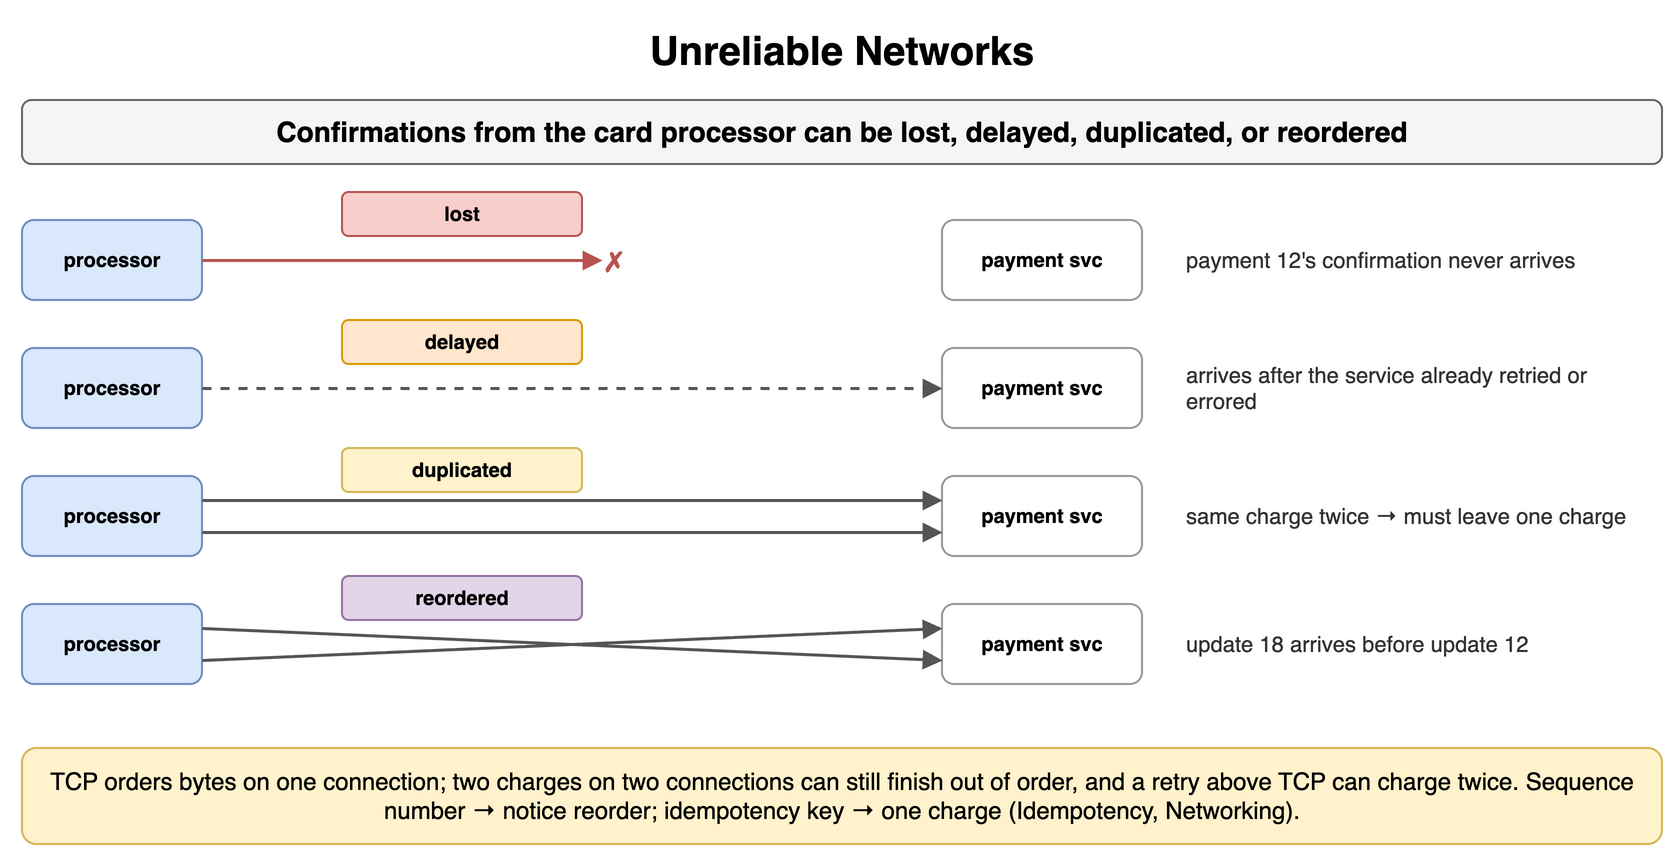

The diagram above was exported from draw.io. Its source (the exported page's mxGraphModel, read from the mxfile embedded in the PNG):
<mxGraphModel dx="900" dy="436" grid="1" gridSize="10" guides="1" tooltips="1" connect="1" arrows="1" fold="1" page="1" pageScale="1" pageWidth="900" pageHeight="436" math="0" shadow="0">
  <root>
    <mxCell id="0" />
    <mxCell id="1" parent="0" />
    <mxCell id="b1" value="Unreliable Networks" style="text;html=1;align=center;verticalAlign=middle;whiteSpace=wrap;fontSize=20;fontStyle=1;" vertex="1" parent="1">
      <mxGeometry x="40" y="10" width="820" height="30" as="geometry" />
    </mxCell>
    <mxCell id="b2" value="Confirmations from the card processor can be lost, delayed, duplicated, or reordered" style="rounded=1;whiteSpace=wrap;html=1;fillColor=#f5f5f5;strokeColor=#666666;fontStyle=1;fontSize=14;" vertex="1" parent="1">
      <mxGeometry x="40" y="50" width="820" height="32" as="geometry" />
    </mxCell>
    <mxCell id="b3" value="processor" style="rounded=1;whiteSpace=wrap;html=1;fillColor=#dae8fc;strokeColor=#6c8ebf;fontSize=10;align=center;fontStyle=1;" vertex="1" parent="1">
      <mxGeometry x="40" y="110" width="90" height="40" as="geometry" />
    </mxCell>
    <mxCell id="b4" value="payment svc" style="rounded=1;whiteSpace=wrap;html=1;fillColor=#ffffff;strokeColor=#999999;fontSize=10;align=center;fontStyle=1;" vertex="1" parent="1">
      <mxGeometry x="500" y="110" width="100" height="40" as="geometry" />
    </mxCell>
    <mxCell id="b5" value="" style="endArrow=block;endSize=6;html=1;strokeWidth=1.5;strokeColor=#b85450;fontSize=11;labelBackgroundColor=#ffffff;fontColor=#b85450;fontStyle=1;" edge="1" parent="1">
      <mxGeometry relative="1" as="geometry">
        <mxPoint x="130" y="130" as="sourcePoint" />
        <mxPoint x="330" y="130" as="targetPoint" />
      </mxGeometry>
    </mxCell>
    <mxCell id="b6" value="✗" style="text;html=1;whiteSpace=wrap;fontSize=11;align=left;verticalAlign=middle;fontSize=14;fontColor=#b85450;fontStyle=1;" vertex="1" parent="1">
      <mxGeometry x="330" y="118" width="20" height="24" as="geometry" />
    </mxCell>
    <mxCell id="b7" value="lost" style="rounded=1;whiteSpace=wrap;html=1;fillColor=#f8cecc;strokeColor=#b85450;fontSize=10;align=center;fontStyle=1;" vertex="1" parent="1">
      <mxGeometry x="200" y="96" width="120" height="22" as="geometry" />
    </mxCell>
    <mxCell id="b8" value="payment 12's confirmation never arrives" style="text;html=1;whiteSpace=wrap;fontSize=11;align=left;verticalAlign=middle;fontSize=11;fontColor=#333333;" vertex="1" parent="1">
      <mxGeometry x="620" y="110" width="240" height="40" as="geometry" />
    </mxCell>
    <mxCell id="b9" value="processor" style="rounded=1;whiteSpace=wrap;html=1;fillColor=#dae8fc;strokeColor=#6c8ebf;fontSize=10;align=center;fontStyle=1;" vertex="1" parent="1">
      <mxGeometry x="40" y="174" width="90" height="40" as="geometry" />
    </mxCell>
    <mxCell id="b10" value="payment svc" style="rounded=1;whiteSpace=wrap;html=1;fillColor=#ffffff;strokeColor=#999999;fontSize=10;align=center;fontStyle=1;" vertex="1" parent="1">
      <mxGeometry x="500" y="174" width="100" height="40" as="geometry" />
    </mxCell>
    <mxCell id="b11" value="" style="endArrow=block;endSize=6;html=1;strokeWidth=1.5;strokeColor=#555555;fontSize=11;labelBackgroundColor=#ffffff;dashed=1;" edge="1" parent="1">
      <mxGeometry relative="1" as="geometry">
        <mxPoint x="130" y="194" as="sourcePoint" />
        <mxPoint x="500" y="194" as="targetPoint" />
      </mxGeometry>
    </mxCell>
    <mxCell id="b12" value="delayed" style="rounded=1;whiteSpace=wrap;html=1;fillColor=#ffe6cc;strokeColor=#d79b00;fontSize=10;align=center;fontStyle=1;" vertex="1" parent="1">
      <mxGeometry x="200" y="160" width="120" height="22" as="geometry" />
    </mxCell>
    <mxCell id="b13" value="arrives after the service already retried or errored" style="text;html=1;whiteSpace=wrap;fontSize=11;align=left;verticalAlign=middle;fontSize=11;fontColor=#333333;" vertex="1" parent="1">
      <mxGeometry x="620" y="174" width="240" height="40" as="geometry" />
    </mxCell>
    <mxCell id="b14" value="processor" style="rounded=1;whiteSpace=wrap;html=1;fillColor=#dae8fc;strokeColor=#6c8ebf;fontSize=10;align=center;fontStyle=1;" vertex="1" parent="1">
      <mxGeometry x="40" y="238" width="90" height="40" as="geometry" />
    </mxCell>
    <mxCell id="b15" value="payment svc" style="rounded=1;whiteSpace=wrap;html=1;fillColor=#ffffff;strokeColor=#999999;fontSize=10;align=center;fontStyle=1;" vertex="1" parent="1">
      <mxGeometry x="500" y="238" width="100" height="40" as="geometry" />
    </mxCell>
    <mxCell id="b16" value="" style="endArrow=block;endSize=6;html=1;strokeWidth=1.5;strokeColor=#555555;fontSize=11;labelBackgroundColor=#ffffff;" edge="1" parent="1">
      <mxGeometry relative="1" as="geometry">
        <mxPoint x="130" y="250" as="sourcePoint" />
        <mxPoint x="500" y="250" as="targetPoint" />
      </mxGeometry>
    </mxCell>
    <mxCell id="b17" value="" style="endArrow=block;endSize=6;html=1;strokeWidth=1.5;strokeColor=#555555;fontSize=11;labelBackgroundColor=#ffffff;" edge="1" parent="1">
      <mxGeometry relative="1" as="geometry">
        <mxPoint x="130" y="266" as="sourcePoint" />
        <mxPoint x="500" y="266" as="targetPoint" />
      </mxGeometry>
    </mxCell>
    <mxCell id="b18" value="duplicated" style="rounded=1;whiteSpace=wrap;html=1;fillColor=#fff2cc;strokeColor=#d6b656;fontSize=10;align=center;fontStyle=1;" vertex="1" parent="1">
      <mxGeometry x="200" y="224" width="120" height="22" as="geometry" />
    </mxCell>
    <mxCell id="b19" value="same charge twice → must leave one charge" style="text;html=1;whiteSpace=wrap;fontSize=11;align=left;verticalAlign=middle;fontSize=11;fontColor=#333333;" vertex="1" parent="1">
      <mxGeometry x="620" y="238" width="240" height="40" as="geometry" />
    </mxCell>
    <mxCell id="b20" value="processor" style="rounded=1;whiteSpace=wrap;html=1;fillColor=#dae8fc;strokeColor=#6c8ebf;fontSize=10;align=center;fontStyle=1;" vertex="1" parent="1">
      <mxGeometry x="40" y="302" width="90" height="40" as="geometry" />
    </mxCell>
    <mxCell id="b21" value="payment svc" style="rounded=1;whiteSpace=wrap;html=1;fillColor=#ffffff;strokeColor=#999999;fontSize=10;align=center;fontStyle=1;" vertex="1" parent="1">
      <mxGeometry x="500" y="302" width="100" height="40" as="geometry" />
    </mxCell>
    <mxCell id="b22" value="" style="endArrow=block;endSize=6;html=1;strokeWidth=1.5;strokeColor=#555555;fontSize=11;labelBackgroundColor=#ffffff;" edge="1" parent="1">
      <mxGeometry relative="1" as="geometry">
        <mxPoint x="130" y="314" as="sourcePoint" />
        <mxPoint x="500" y="330" as="targetPoint" />
      </mxGeometry>
    </mxCell>
    <mxCell id="b23" value="" style="endArrow=block;endSize=6;html=1;strokeWidth=1.5;strokeColor=#555555;fontSize=11;labelBackgroundColor=#ffffff;" edge="1" parent="1">
      <mxGeometry relative="1" as="geometry">
        <mxPoint x="130" y="330" as="sourcePoint" />
        <mxPoint x="500" y="314" as="targetPoint" />
      </mxGeometry>
    </mxCell>
    <mxCell id="b24" value="reordered" style="rounded=1;whiteSpace=wrap;html=1;fillColor=#e1d5e7;strokeColor=#9673a6;fontSize=10;align=center;fontStyle=1;" vertex="1" parent="1">
      <mxGeometry x="200" y="288" width="120" height="22" as="geometry" />
    </mxCell>
    <mxCell id="b25" value="update 18 arrives before update 12" style="text;html=1;whiteSpace=wrap;fontSize=11;align=left;verticalAlign=middle;fontSize=11;fontColor=#333333;" vertex="1" parent="1">
      <mxGeometry x="620" y="302" width="240" height="40" as="geometry" />
    </mxCell>
    <mxCell id="b26" value="TCP orders bytes on one connection; two charges on two connections can still finish out of order, and a retry above TCP can charge twice. Sequence number → notice reorder; idempotency key → one charge (Idempotency, Networking)." style="rounded=1;whiteSpace=wrap;html=1;fillColor=#fff2cc;strokeColor=#d6b656;fontSize=12;align=center;" vertex="1" parent="1">
      <mxGeometry x="40" y="374" width="820" height="48" as="geometry" />
    </mxCell>
  </root>
</mxGraphModel>